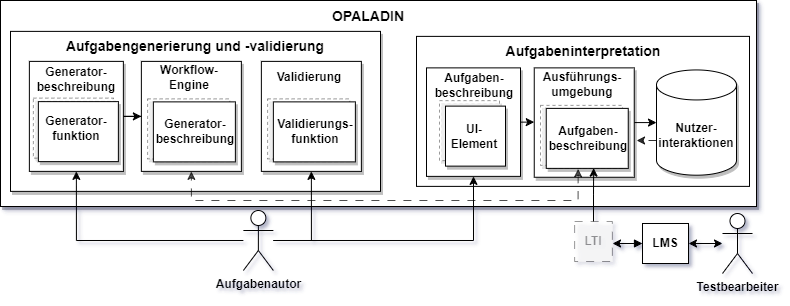

The diagram above was exported from draw.io. Its source (the exported page's mxGraphModel, read from the mxfile embedded in the PNG):
<mxGraphModel dx="1195" dy="625" grid="1" gridSize="10" guides="1" tooltips="1" connect="1" arrows="1" fold="1" page="1" pageScale="1" pageWidth="827" pageHeight="1169" math="0" shadow="0">
  <root>
    <mxCell id="0" />
    <mxCell id="1" parent="0" />
    <mxCell id="_md58_84CqWhMfGShbwV-1" value="" style="rounded=0;whiteSpace=wrap;html=1;shadow=1;" vertex="1" parent="1">
      <mxGeometry x="34" y="210" width="756" height="206" as="geometry" />
    </mxCell>
    <mxCell id="_md58_84CqWhMfGShbwV-4" value="OPALADIN" style="text;html=1;strokeColor=none;fillColor=none;align=center;verticalAlign=middle;whiteSpace=wrap;rounded=0;fontStyle=1;shadow=1;fontSize=14;" vertex="1" parent="1">
      <mxGeometry x="283.25" y="210.88" width="237.5" height="30" as="geometry" />
    </mxCell>
    <mxCell id="_md58_84CqWhMfGShbwV-11" value="Aufgabenautor" style="shape=umlActor;verticalLabelPosition=bottom;verticalAlign=top;html=1;outlineConnect=0;fontStyle=1" vertex="1" parent="1">
      <mxGeometry x="276.87" y="420" width="30" height="60" as="geometry" />
    </mxCell>
    <mxCell id="_md58_84CqWhMfGShbwV-81" style="edgeStyle=orthogonalEdgeStyle;rounded=0;orthogonalLoop=1;jettySize=auto;html=1;entryX=1;entryY=0.5;entryDx=0;entryDy=0;startArrow=classic;startFill=1;" edge="1" parent="1" source="_md58_84CqWhMfGShbwV-20" target="_md58_84CqWhMfGShbwV-80">
      <mxGeometry relative="1" as="geometry" />
    </mxCell>
    <mxCell id="_md58_84CqWhMfGShbwV-20" value="Testbearbeiter" style="shape=umlActor;verticalLabelPosition=bottom;verticalAlign=top;html=1;outlineConnect=0;fontStyle=1" vertex="1" parent="1">
      <mxGeometry x="756" y="423" width="30" height="60" as="geometry" />
    </mxCell>
    <mxCell id="_md58_84CqWhMfGShbwV-37" value="" style="rounded=0;whiteSpace=wrap;html=1;" vertex="1" parent="1">
      <mxGeometry x="450" y="245.88" width="333" height="150" as="geometry" />
    </mxCell>
    <mxCell id="_md58_84CqWhMfGShbwV-38" value="Aufgabeninterpretation" style="text;html=1;strokeColor=none;fillColor=none;align=center;verticalAlign=middle;whiteSpace=wrap;rounded=0;fontStyle=1;shadow=1;fontSize=14;" vertex="1" parent="1">
      <mxGeometry x="497.75" y="245.88" width="237.5" height="30" as="geometry" />
    </mxCell>
    <mxCell id="_md58_84CqWhMfGShbwV-77" style="edgeStyle=orthogonalEdgeStyle;rounded=0;orthogonalLoop=1;jettySize=auto;html=1;entryX=1.023;entryY=0.664;entryDx=0;entryDy=0;entryPerimeter=0;dashed=1;dashPattern=8 8;opacity=80;" edge="1" parent="1" source="_md58_84CqWhMfGShbwV-36" target="_md58_84CqWhMfGShbwV-14">
      <mxGeometry relative="1" as="geometry">
        <Array as="points">
          <mxPoint x="680" y="350" />
          <mxPoint x="680" y="350" />
        </Array>
      </mxGeometry>
    </mxCell>
    <mxCell id="_md58_84CqWhMfGShbwV-36" value="&lt;b&gt;Nutzer-interaktionen&lt;/b&gt;" style="shape=cylinder3;whiteSpace=wrap;html=1;boundedLbl=1;backgroundOutline=1;size=15;shadow=1;" vertex="1" parent="1">
      <mxGeometry x="690" y="279.43999999999994" width="80" height="105.25" as="geometry" />
    </mxCell>
    <mxCell id="_md58_84CqWhMfGShbwV-41" style="edgeStyle=orthogonalEdgeStyle;rounded=0;orthogonalLoop=1;jettySize=auto;html=1;" edge="1" parent="1" source="_md58_84CqWhMfGShbwV-14" target="_md58_84CqWhMfGShbwV-36">
      <mxGeometry relative="1" as="geometry" />
    </mxCell>
    <mxCell id="_md58_84CqWhMfGShbwV-14" value="" style="rounded=0;whiteSpace=wrap;html=1;shadow=1;" vertex="1" parent="1">
      <mxGeometry x="567.75" y="277.38" width="100" height="109.38" as="geometry" />
    </mxCell>
    <mxCell id="_md58_84CqWhMfGShbwV-15" value="Ausführungs-umgebung" style="text;html=1;strokeColor=none;fillColor=none;align=center;verticalAlign=middle;whiteSpace=wrap;rounded=0;fontStyle=1;shadow=1;" vertex="1" parent="1">
      <mxGeometry x="586.25" y="278.88" width="60" height="30" as="geometry" />
    </mxCell>
    <mxCell id="_md58_84CqWhMfGShbwV-16" value="" style="whiteSpace=wrap;html=1;aspect=fixed;dashed=1;opacity=40;shadow=1;rotation=0;" vertex="1" parent="1">
      <mxGeometry x="574" y="314.88" width="82" height="60" as="geometry" />
    </mxCell>
    <mxCell id="_md58_84CqWhMfGShbwV-17" value="" style="whiteSpace=wrap;html=1;aspect=fixed;shadow=1;rotation=0;" vertex="1" parent="1">
      <mxGeometry x="579.75" y="317.88" width="82" height="60" as="geometry" />
    </mxCell>
    <mxCell id="_md58_84CqWhMfGShbwV-18" value="Aufgaben-beschreibung" style="text;html=1;strokeColor=none;fillColor=none;align=center;verticalAlign=middle;whiteSpace=wrap;rounded=0;fontStyle=1;shadow=1;" vertex="1" parent="1">
      <mxGeometry x="591.75" y="332.88" width="60" height="30" as="geometry" />
    </mxCell>
    <mxCell id="_md58_84CqWhMfGShbwV-39" value="" style="rounded=0;whiteSpace=wrap;html=1;shadow=1;" vertex="1" parent="1">
      <mxGeometry x="44" y="240.88" width="370" height="160" as="geometry" />
    </mxCell>
    <mxCell id="_md58_84CqWhMfGShbwV-40" value="Aufgabengenerierung und -validierung" style="text;html=1;strokeColor=none;fillColor=none;align=center;verticalAlign=middle;whiteSpace=wrap;rounded=0;fontStyle=1;shadow=1;fontSize=14;" vertex="1" parent="1">
      <mxGeometry x="96" y="240.88" width="265.75" height="30" as="geometry" />
    </mxCell>
    <mxCell id="_md58_84CqWhMfGShbwV-52" style="edgeStyle=orthogonalEdgeStyle;rounded=0;orthogonalLoop=1;jettySize=auto;html=1;" edge="1" parent="1" source="_md58_84CqWhMfGShbwV-3" target="_md58_84CqWhMfGShbwV-14">
      <mxGeometry relative="1" as="geometry">
        <Array as="points">
          <mxPoint x="570" y="331.88" />
          <mxPoint x="570" y="331.88" />
        </Array>
      </mxGeometry>
    </mxCell>
    <mxCell id="_md58_84CqWhMfGShbwV-3" value="" style="rounded=0;whiteSpace=wrap;html=1;shadow=1;" vertex="1" parent="1">
      <mxGeometry x="460" y="277.38" width="94" height="108.5" as="geometry" />
    </mxCell>
    <mxCell id="_md58_84CqWhMfGShbwV-6" value="Aufgaben-beschreibung" style="text;html=1;strokeColor=none;fillColor=none;align=center;verticalAlign=middle;whiteSpace=wrap;rounded=0;fontStyle=1;shadow=1;" vertex="1" parent="1">
      <mxGeometry x="467.5" y="280.13" width="80" height="30" as="geometry" />
    </mxCell>
    <mxCell id="_md58_84CqWhMfGShbwV-7" value="" style="whiteSpace=wrap;html=1;aspect=fixed;dashed=1;opacity=40;shadow=1;" vertex="1" parent="1">
      <mxGeometry x="473" y="310.13" width="60" height="60" as="geometry" />
    </mxCell>
    <mxCell id="_md58_84CqWhMfGShbwV-8" value="" style="whiteSpace=wrap;html=1;aspect=fixed;shadow=1;" vertex="1" parent="1">
      <mxGeometry x="479" y="315.63" width="60" height="60" as="geometry" />
    </mxCell>
    <mxCell id="_md58_84CqWhMfGShbwV-9" value="UI-Element" style="text;html=1;strokeColor=none;fillColor=none;align=center;verticalAlign=middle;whiteSpace=wrap;rounded=0;fontStyle=1;shadow=1;" vertex="1" parent="1">
      <mxGeometry x="477.5" y="330.63" width="60" height="30" as="geometry" />
    </mxCell>
    <mxCell id="_md58_84CqWhMfGShbwV-73" style="edgeStyle=orthogonalEdgeStyle;rounded=0;orthogonalLoop=1;jettySize=auto;html=1;entryX=0;entryY=0.5;entryDx=0;entryDy=0;" edge="1" parent="1" source="_md58_84CqWhMfGShbwV-42" target="_md58_84CqWhMfGShbwV-47">
      <mxGeometry relative="1" as="geometry" />
    </mxCell>
    <mxCell id="_md58_84CqWhMfGShbwV-42" value="" style="rounded=0;whiteSpace=wrap;html=1;shadow=1;" vertex="1" parent="1">
      <mxGeometry x="62.870000000000005" y="270.88" width="94" height="110" as="geometry" />
    </mxCell>
    <mxCell id="_md58_84CqWhMfGShbwV-43" value="Generator-beschreibung" style="text;html=1;strokeColor=none;fillColor=none;align=center;verticalAlign=middle;whiteSpace=wrap;rounded=0;fontStyle=1;shadow=1;" vertex="1" parent="1">
      <mxGeometry x="70.37" y="273.63" width="80" height="30" as="geometry" />
    </mxCell>
    <mxCell id="_md58_84CqWhMfGShbwV-44" value="" style="whiteSpace=wrap;html=1;aspect=fixed;dashed=1;opacity=40;shadow=1;rotation=0;" vertex="1" parent="1">
      <mxGeometry x="66.87" y="307.63" width="80" height="60" as="geometry" />
    </mxCell>
    <mxCell id="_md58_84CqWhMfGShbwV-45" value="" style="whiteSpace=wrap;html=1;aspect=fixed;shadow=1;rotation=0;" vertex="1" parent="1">
      <mxGeometry x="71.87" y="311.13" width="80" height="60" as="geometry" />
    </mxCell>
    <mxCell id="_md58_84CqWhMfGShbwV-46" value="Generator-funktion" style="text;html=1;strokeColor=none;fillColor=none;align=center;verticalAlign=middle;whiteSpace=wrap;rounded=0;fontStyle=1;shadow=1;" vertex="1" parent="1">
      <mxGeometry x="80.37" y="322.63" width="60" height="30" as="geometry" />
    </mxCell>
    <mxCell id="_md58_84CqWhMfGShbwV-47" value="" style="rounded=0;whiteSpace=wrap;html=1;shadow=1;" vertex="1" parent="1">
      <mxGeometry x="174.87" y="270.88" width="100" height="110" as="geometry" />
    </mxCell>
    <mxCell id="_md58_84CqWhMfGShbwV-48" value="Workflow-Engine" style="text;html=1;strokeColor=none;fillColor=none;align=center;verticalAlign=middle;whiteSpace=wrap;rounded=0;fontStyle=1;shadow=1;" vertex="1" parent="1">
      <mxGeometry x="193.37" y="272.38" width="60" height="30" as="geometry" />
    </mxCell>
    <mxCell id="_md58_84CqWhMfGShbwV-49" value="" style="whiteSpace=wrap;html=1;aspect=fixed;dashed=1;opacity=40;shadow=1;rotation=0;" vertex="1" parent="1">
      <mxGeometry x="181.12" y="308.38" width="82" height="60" as="geometry" />
    </mxCell>
    <mxCell id="_md58_84CqWhMfGShbwV-50" value="" style="whiteSpace=wrap;html=1;aspect=fixed;shadow=1;rotation=0;" vertex="1" parent="1">
      <mxGeometry x="186.87" y="311.38" width="82" height="60" as="geometry" />
    </mxCell>
    <mxCell id="_md58_84CqWhMfGShbwV-51" value="Generator-beschreibung" style="text;html=1;strokeColor=none;fillColor=none;align=center;verticalAlign=middle;whiteSpace=wrap;rounded=0;fontStyle=1;shadow=1;" vertex="1" parent="1">
      <mxGeometry x="198.87" y="326.38" width="60" height="30" as="geometry" />
    </mxCell>
    <mxCell id="_md58_84CqWhMfGShbwV-64" style="edgeStyle=orthogonalEdgeStyle;rounded=0;orthogonalLoop=1;jettySize=auto;html=1;entryX=0.5;entryY=1;entryDx=0;entryDy=0;" edge="1" parent="1" source="_md58_84CqWhMfGShbwV-11" target="_md58_84CqWhMfGShbwV-3">
      <mxGeometry relative="1" as="geometry" />
    </mxCell>
    <mxCell id="_md58_84CqWhMfGShbwV-66" value="" style="rounded=0;whiteSpace=wrap;html=1;shadow=1;" vertex="1" parent="1">
      <mxGeometry x="294.87" y="270.88" width="100" height="110" as="geometry" />
    </mxCell>
    <mxCell id="_md58_84CqWhMfGShbwV-67" value="Validierung" style="text;html=1;strokeColor=none;fillColor=none;align=center;verticalAlign=middle;whiteSpace=wrap;rounded=0;fontStyle=1;shadow=1;" vertex="1" parent="1">
      <mxGeometry x="313.37" y="272.38" width="60" height="30" as="geometry" />
    </mxCell>
    <mxCell id="_md58_84CqWhMfGShbwV-68" value="" style="whiteSpace=wrap;html=1;aspect=fixed;dashed=1;opacity=40;shadow=1;rotation=0;" vertex="1" parent="1">
      <mxGeometry x="301.12" y="308.38" width="82" height="60" as="geometry" />
    </mxCell>
    <mxCell id="_md58_84CqWhMfGShbwV-69" value="" style="whiteSpace=wrap;html=1;aspect=fixed;shadow=1;rotation=0;" vertex="1" parent="1">
      <mxGeometry x="306.87" y="311.38" width="82" height="60" as="geometry" />
    </mxCell>
    <mxCell id="_md58_84CqWhMfGShbwV-70" value="Validierungs-funktion" style="text;html=1;strokeColor=none;fillColor=none;align=center;verticalAlign=middle;whiteSpace=wrap;rounded=0;fontStyle=1;shadow=1;" vertex="1" parent="1">
      <mxGeometry x="318.87" y="326.38" width="60" height="30" as="geometry" />
    </mxCell>
    <mxCell id="_md58_84CqWhMfGShbwV-71" style="edgeStyle=orthogonalEdgeStyle;rounded=0;orthogonalLoop=1;jettySize=auto;html=1;entryX=0.5;entryY=1;entryDx=0;entryDy=0;" edge="1" parent="1" source="_md58_84CqWhMfGShbwV-11" target="_md58_84CqWhMfGShbwV-42">
      <mxGeometry relative="1" as="geometry" />
    </mxCell>
    <mxCell id="_md58_84CqWhMfGShbwV-75" style="edgeStyle=orthogonalEdgeStyle;rounded=0;orthogonalLoop=1;jettySize=auto;html=1;entryX=0.5;entryY=1;entryDx=0;entryDy=0;" edge="1" parent="1" source="_md58_84CqWhMfGShbwV-11" target="_md58_84CqWhMfGShbwV-66">
      <mxGeometry relative="1" as="geometry">
        <Array as="points">
          <mxPoint x="345" y="450" />
        </Array>
      </mxGeometry>
    </mxCell>
    <mxCell id="_md58_84CqWhMfGShbwV-76" style="edgeStyle=orthogonalEdgeStyle;rounded=0;orthogonalLoop=1;jettySize=auto;html=1;entryX=0.5;entryY=1;entryDx=0;entryDy=0;dashed=1;dashPattern=8 8;opacity=70;startArrow=classic;startFill=1;exitX=0.389;exitY=1.007;exitDx=0;exitDy=0;exitPerimeter=0;" edge="1" parent="1" source="_md58_84CqWhMfGShbwV-17" target="_md58_84CqWhMfGShbwV-47">
      <mxGeometry relative="1" as="geometry">
        <Array as="points">
          <mxPoint x="612" y="410" />
          <mxPoint x="225" y="410" />
        </Array>
      </mxGeometry>
    </mxCell>
    <mxCell id="_md58_84CqWhMfGShbwV-83" style="edgeStyle=orthogonalEdgeStyle;rounded=0;orthogonalLoop=1;jettySize=auto;html=1;startArrow=block;startFill=1;" edge="1" parent="1" source="_md58_84CqWhMfGShbwV-80">
      <mxGeometry relative="1" as="geometry">
        <mxPoint x="646" y="453" as="targetPoint" />
      </mxGeometry>
    </mxCell>
    <mxCell id="_md58_84CqWhMfGShbwV-80" value="LMS" style="rounded=0;whiteSpace=wrap;html=1;fontStyle=1" vertex="1" parent="1">
      <mxGeometry x="676" y="433" width="46" height="40" as="geometry" />
    </mxCell>
    <mxCell id="_md58_84CqWhMfGShbwV-84" style="edgeStyle=orthogonalEdgeStyle;rounded=0;orthogonalLoop=1;jettySize=auto;html=1;entryX=0.578;entryY=0.995;entryDx=0;entryDy=0;entryPerimeter=0;" edge="1" parent="1" source="_md58_84CqWhMfGShbwV-82" target="_md58_84CqWhMfGShbwV-17">
      <mxGeometry relative="1" as="geometry" />
    </mxCell>
    <mxCell id="_md58_84CqWhMfGShbwV-82" value="LTI" style="rounded=0;whiteSpace=wrap;html=1;fontStyle=1;dashed=1;dashPattern=8 8;opacity=40;textOpacity=40;" vertex="1" parent="1">
      <mxGeometry x="608.12" y="431" width="37.75" height="40" as="geometry" />
    </mxCell>
  </root>
</mxGraphModel>